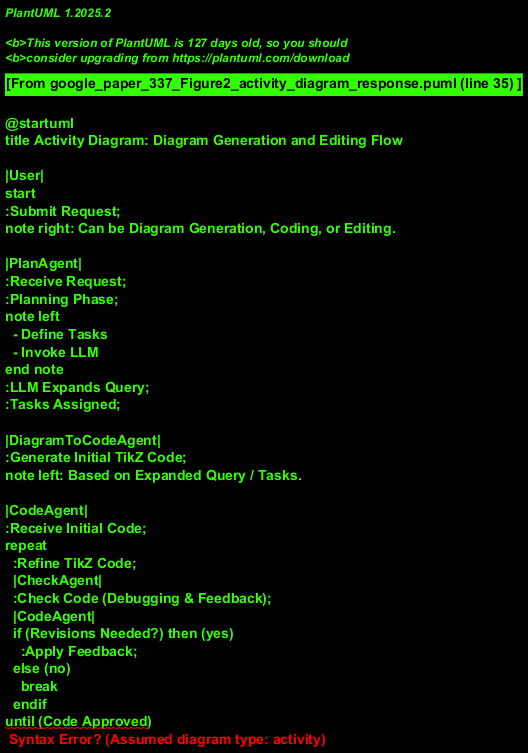

The diagram above was rendered by PlantUML. Its source (embedded in the PNG):
@startuml
title Activity Diagram: Diagram Generation and Editing Flow

|User|
start
:Submit Request;
note right: Can be Diagram Generation, Coding, or Editing.

|PlanAgent|
:Receive Request;
:Planning Phase;
note left
  - Define Tasks
  - Invoke LLM
end note
:LLM Expands Query;
:Tasks Assigned;

|DiagramToCodeAgent|
:Generate Initial TikZ Code;
note left: Based on Expanded Query / Tasks.

|CodeAgent|
:Receive Initial Code;
repeat
  :Refine TikZ Code;
  |CheckAgent|
  :Check Code (Debugging & Feedback);
  |CodeAgent|
  if (Revisions Needed?) then (yes)
    :Apply Feedback;
  else (no)
    break
  endif
until (Code Approved)
note right: Iterative process of refinement and checking.

:Produce Final Output;
note right
  Could be:
  - Generated Diagram
  - TikZ Code (Coding Output)
  - Edited Diagram
end note

|User|
:Receive Output;
if (Request Editing?) then (yes)
  |User|
  :Submit Edit Instructions;
  |PlanAgent|
  -> Rerun planning for edits or directly to CodeAgent;
  note left: Path for editing might re-enter earlier stages\n (e.g. CodeAgent or even Planning for complex edits). \nSimplified here to loop back conceptually.
  jump Receive Request
else (no)
  stop
endif

@enduml